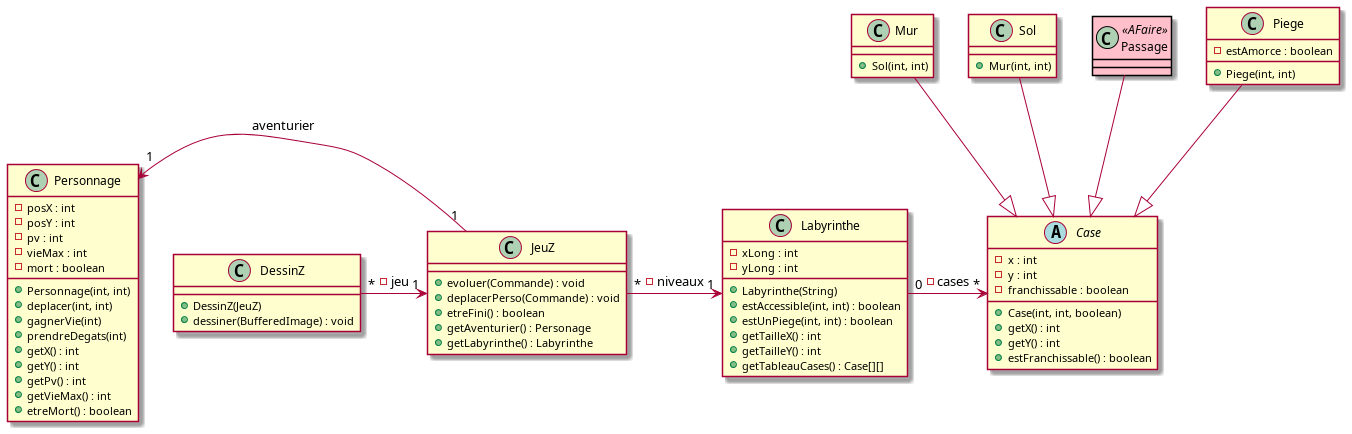

The diagram above was rendered by PlantUML. Its source (embedded in the PNG):
@startuml

skinparam class{
  BackgroundColor<<AFaire>> Pink
  BorderColor<<AFaire>> Black
  BackgroundColor<<Nouveau>> Cyan
  BorderColor<<Nouveau>> Blue
}

class JeuZ{
+ evoluer(Commande) : void
+ deplacerPerso(Commande) : void
+ etreFini() : boolean
+ getAventurier() : Personage
+ getLabyrinthe() : Labyrinthe
}

class Personnage{
- posX : int
- posY : int 
- pv : int 
- vieMax : int 
- mort : boolean
+ Personnage(int, int)
+ deplacer(int, int)
+ gagnerVie(int)
+ prendreDegats(int)
+ getX() : int
+ getY() : int
+ getPv() : int 
+ getVieMax() : int
+ etreMort() : boolean
}

abstract class Case{
- x : int 
- y : int 
- franchissable : boolean
+ Case(int, int, boolean)
+ getX() : int 
+ getY() : int
+ estFranchissable() : boolean
}

class Labyrinthe{
- xLong : int
- yLong : int
+ Labyrinthe(String)
+ estAccessible(int, int) : boolean
+ estUnPiege(int, int) : boolean
+ getTailleX() : int
+ getTailleY() : int
+ getTableauCases() : Case[][]
}

class DessinZ{
+ DessinZ(JeuZ)
+ dessiner(BufferedImage) : void
}

class Mur {
+ Sol(int, int)
}

class Sol {
+ Mur(int, int)
}

class Passage <<AFaire>>{}

class Piege{
- estAmorce : boolean
+ Piege(int, int)
}

Labyrinthe "0" -> "*" Case : -cases

Mur --|> Case
Sol --|> Case
Piege --|> Case
Passage --|> Case


DessinZ "*" -> "1" JeuZ : -jeu
JeuZ "1" -left> "1" Personnage : -aventurier
JeuZ "*" -> "1" Labyrinthe : -niveaux

@enduml